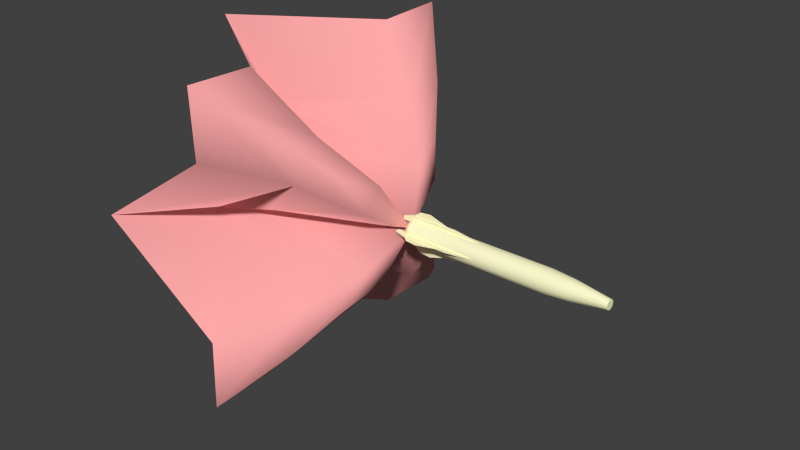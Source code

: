# Source: rocket.blend  (saved by Blender 2.66.1; exported with 4.5.12 LTS)
import bpy
from mathutils import Matrix  # noqa: F401  (used for matrix-valued properties, if any)

bpy.ops.wm.read_factory_settings(use_empty=True)
scene = bpy.context.scene
scene.name = 'Scene'

# ---- collections
col_collection_1 = bpy.data.collections.new('Collection 1'); scene.collection.children.link(col_collection_1)

# ---- materials (node trees are filled in below, after node groups)
mat_vis_textures_projectiles_rocket_rocketflare = bpy.data.materials.new('vis/textures/projectiles/rocket/rocketflare')
mat_vis_textures_projectiles_rocket_rocketflare.alpha_threshold = 0.0
mat_vis_textures_projectiles_rocket_rocketflare.use_transparent_shadow = False
mat_vis_textures_projectiles_rocket_rocketflare.diffuse_color = (1.0, 0.4, 0.4, 1.0)
mat_vis_textures_projectiles_rocket_rocketflare.roughness = 0.5
mat_vis_textures_projectiles_rocket_rocketflare.specular_intensity = 1.0
mat_vis_textures_projectiles_rocket_rocketflare.line_color = (0.0, 0.0, 0.0, 1.0)
mat_vis_textures_projectiles_rocket_rocketnade = bpy.data.materials.new('vis/textures/projectiles/rocket/rocketnade')
mat_vis_textures_projectiles_rocket_rocketnade.alpha_threshold = 0.0
mat_vis_textures_projectiles_rocket_rocketnade.use_transparent_shadow = False
mat_vis_textures_projectiles_rocket_rocketnade.diffuse_color = (1.0, 1.0, 0.6267, 1.0)
mat_vis_textures_projectiles_rocket_rocketnade.roughness = 0.5
mat_vis_textures_projectiles_rocket_rocketnade.specular_intensity = 1.0
mat_vis_textures_projectiles_rocket_rocketnade.line_color = (0.0, 0.0, 0.0, 1.0)

# ---- material node trees

# ---- world
world_world = bpy.data.worlds.new('World'); scene.world = world_world
world_world.color = (0.05088, 0.05088, 0.05088)
world_world.use_sun_shadow = False
world_world.sun_shadow_jitter_overblur = 0.0
world_world.cycles.sampling_method = 'MANUAL'
world_world.cycles.sample_map_resolution = 256

# ---- meshes
me_grenade_flare = bpy.data.meshes.new('grenade_flare')
me_grenade_flare.from_pydata([(0.3, -0.01925, -4.263), (0.198, -0.01925, -4.263), (0.198, 0.01925, -4.263), (0.3, 0.01925, -4.263), (0.1697, 0.1697, -4.05), (0.1188, 0.1188, -4.05), (0.04348, 0.1623, -4.05), (0.06212, 0.2318, -4.05), (0.2318, 0.06212, -4.05), (0.1623, 0.04348, -4.05), (0.2318, -0.06212, -4.05), (0.1623, -0.04348, -4.05), (0.1697, -0.1697, -4.05), (0.1188, -0.1188, -4.05), (0.06212, -0.2318, -4.05), (0.04348, -0.1623, -4.05), (-0.06212, -0.2318, -4.05), (-0.04348, -0.1623, -4.05), (-0.1697, -0.1697, -4.05), (-0.1188, -0.1188, -4.05), (-0.2318, -0.06212, -4.05), (-0.1623, -0.04348, -4.05), (-0.2318, 0.06212, -4.05), (-0.1623, 0.04348, -4.05), (-0.1697, 0.1697, -4.05), (-0.1188, 0.1188, -4.05), (-0.06212, 0.2318, -4.05), (-0.04348, 0.1623, -4.05), (0.1623, 0.04348, -3.87), (0.1623, -0.04348, -3.87), (0.1188, -0.1188, -3.87), (0.04348, -0.1623, -3.87), (-0.04348, -0.1623, -3.87), (-0.1188, -0.1188, -3.87), (-0.1623, -0.04348, -3.87), (-0.1623, 0.04348, -3.87), (-0.1188, 0.1188, -3.87), (-0.04348, 0.1623, -3.87), (0.04348, 0.1623, -3.87), (0.1188, 0.1188, -3.87), (0.03212, 0.1199, 1.193), (-0.03212, 0.1199, 1.193), (-0.08775, 0.08775, 1.193), (-0.1199, 0.03212, 1.193), (-0.1199, -0.03212, 1.193), (-0.08775, -0.08775, 1.193), (-0.03212, -0.1199, 1.193), (0.03212, -0.1199, 1.193), (0.08775, -0.08775, 1.193), (0.1199, -0.03212, 1.193), (0.1199, 0.03212, 1.193), (0.08775, 0.08775, 1.193), (0.3756, 0.003851, -2.952), (0.3756, -0.003851, -2.952), (0.5469, -0.003851, -3.496), (0.5469, 0.003851, -3.496), (0.5192, -0.003851, -3.791), (0.5192, 0.003851, -3.791), (0.01925, 0.3, -4.263), (0.01925, 0.198, -4.263), (-0.01925, 0.198, -4.263), (-0.01925, 0.3, -4.263), (-0.003851, 0.5469, -3.496), (-0.003851, 0.5192, -3.791), (-0.003851, 0.313, -4.055), (-0.003851, 0.3756, -2.952), (0.003851, 0.3756, -2.952), (0.003851, 0.313, -4.055), (0.003851, 0.5192, -3.791), (0.003851, 0.5469, -3.496), (-0.01925, -0.3, -4.263), (-0.01925, -0.198, -4.263), (0.01925, -0.198, -4.263), (0.01925, -0.3, -4.263), (0.003851, -0.5469, -3.496), (0.003851, -0.5192, -3.791), (0.003851, -0.313, -4.055), (0.003851, -0.3756, -2.952), (-0.003851, -0.3756, -2.952), (-0.003851, -0.313, -4.055), (-0.003851, -0.5192, -3.791), (-0.003851, -0.5469, -3.496), (-0.198, -0.01925, -4.05), (-0.198, -0.01925, -4.263), (-0.198, 0.01925, -4.263), (-0.198, 0.01925, -4.05), (-0.5469, -0.003851, -3.496), (-0.5192, -0.003851, -3.791), (-0.313, -0.003851, -4.055), (-0.3756, -0.003851, -2.952), (-0.3756, 0.003851, -2.952), (-0.313, 0.003851, -4.055), (-0.5192, 0.003851, -3.791), (-0.5469, 0.003851, -3.496), (0.198, 0.01925, -4.05), (0.198, -0.01925, -4.05), (0.2121, 0.2121, -3.96), (0.07765, 0.2898, -3.96), (0.2898, 0.07765, -3.96), (0.2898, -0.07765, -3.96), (0.2121, -0.2121, -3.96), (0.07765, -0.2898, -3.96), (-0.07765, -0.2898, -3.96), (-0.2121, -0.2121, -3.96), (-0.2898, -0.07765, -3.96), (-0.2898, 0.07765, -3.96), (-0.2121, 0.2121, -3.96), (-0.07765, 0.2898, -3.96), (0.313, -0.003851, -4.055), (0.313, 0.003851, -4.055), (0.01925, 0.2898, -2.12), (0.01925, 0.198, -4.05), (-0.01925, 0.2898, -2.12), (-0.01925, 0.3898, -2.802), (-0.01925, 0.3898, -3.993), (0.01925, 0.3898, -3.993), (0.01925, 0.3898, -2.802), (-0.01925, 0.198, -4.05), (-0.01925, -0.2898, -2.12), (-0.01925, -0.198, -4.05), (0.01925, -0.2898, -2.12), (0.01925, -0.3898, -2.802), (0.01925, -0.3898, -3.993), (-0.01925, -0.3898, -3.993), (-0.01925, -0.3898, -2.802), (0.01925, -0.198, -4.05), (-0.2898, 0.01925, -2.12), (-0.3, 0.01925, -4.263), (-0.2898, -0.01925, -2.12), (-0.3898, -0.01925, -2.802), (-0.3898, -0.01925, -3.993), (-0.3, -0.01925, -4.263), (-0.3898, 0.01925, -3.993), (-0.3898, 0.01925, -2.802), (0.2898, -0.01925, -2.12), (0.2898, 0.01925, -2.12), (0.3898, 0.01925, -2.802), (0.3898, 0.01925, -3.993), (0.3898, -0.01925, -3.993), (0.3898, -0.01925, -2.802), (0.2121, 0.2121, -0.294), (0.2898, 0.07765, -0.294), (0.2898, -0.07765, -0.294), (0.2121, -0.2121, -0.294), (0.07765, -0.2898, -0.294), (-0.07765, -0.2898, -0.294), (-0.2121, -0.2121, -0.294), (-0.2898, -0.07765, -0.294), (-0.2898, 0.07765, -0.294), (-0.2121, 0.2121, -0.294), (-0.07765, 0.2898, -0.294), (0.07765, 0.2898, -0.294), (0.06559, 0.2448, 0.2994), (0.1792, 0.1792, 0.2994), (-0.06559, 0.2448, 0.2994), (-0.1792, 0.1792, 0.2994), (-0.2448, 0.06559, 0.2994), (-0.2448, -0.06559, 0.2994), (-0.1792, -0.1792, 0.2994), (-0.06559, -0.2448, 0.2994), (0.06559, -0.2448, 0.2994), (0.1792, -0.1792, 0.2994), (0.2448, -0.06559, 0.2994), (0.2448, 0.06559, 0.2994), (-1.592, -1.592, -4.632), (-0.7276, -1.267, -4.375), (-1.267, -0.7276, -4.375), (-2.59, -2.59, -5.367), (-1.588, -2.421, -5.367), (-1.592, 1.592, -4.632), (-1.267, 0.7276, -4.375), (-0.7276, 1.267, -4.375), (1.592, 1.592, -4.632), (0.7276, 1.267, -4.375), (1.267, 0.7276, -4.375), (1.592, -1.592, -4.632), (0.7276, -1.267, -4.375), (1.588, -2.421, -5.367), (2.59, -2.59, -5.367), (-4.022, -4.022, -6.69), (-2.421, -1.588, -5.367), (-3.959, -2.256, -6.705), (-4.022, 4.022, -6.69), (-2.59, 2.59, -5.367), (-1.588, 2.421, -5.367), (-2.256, 3.959, -6.705), (-3.959, 2.256, -6.705), (-2.421, 1.588, -5.367), (4.022, 4.022, -6.69), (2.59, 2.59, -5.367), (2.421, 1.588, -5.367), (3.959, 2.256, -6.705), (2.256, 3.959, -6.705), (1.588, 2.421, -5.367), (4.022, -4.022, -6.69), (3.959, -2.256, -6.705), (2.421, -1.588, -5.367), (3.987, 0.0, -9.991), (2.044, 0.0, -8.367), (1.496, 0.0, -7.632), (0.0, 0.0, -4.044), (1.267, -0.7276, -4.375), (-9.504e-17, 3.987, -9.991), (0.0, 2.044, -8.367), (0.0, 1.496, -7.632), (-9.664e-17, -3.987, -9.991), (0.0, -2.044, -8.367), (-2.256, -3.959, -6.705), (0.0, -1.496, -7.632), (-3.987, 0.0, -9.991), (-2.044, 0.0, -8.367), (-1.496, 0.0, -7.632), (2.256, -3.959, -6.705)], [], [(0, 1, 2, 3), (4, 5, 6, 7), (8, 9, 5, 4), (10, 11, 9, 8), (12, 13, 11, 10), (14, 15, 13, 12), (16, 17, 15, 14), (18, 19, 17, 16), (20, 21, 19, 18), (22, 23, 21, 20), (24, 25, 23, 22), (26, 27, 25, 24), (7, 6, 27, 26), (52, 53, 54, 55), (55, 54, 56, 57), (58, 59, 60, 61), (62, 63, 64, 65), (66, 67, 68, 69), (70, 71, 72, 73), (74, 75, 76, 77), (78, 79, 80, 81), (82, 83, 84, 85), (86, 87, 88, 89), (90, 91, 92, 93), (94, 2, 1, 95), (96, 4, 7, 97), (98, 8, 4, 96), (99, 10, 8, 98), (100, 12, 10, 99), (101, 14, 12, 100), (102, 16, 14, 101), (103, 18, 16, 102), (104, 20, 18, 103), (105, 22, 20, 104), (106, 24, 22, 105), (107, 26, 24, 106), (97, 7, 26, 107), (5, 39, 38, 6), (9, 28, 39, 5), (11, 29, 28, 9), (13, 30, 29, 11), (15, 31, 30, 13), (17, 32, 31, 15), (19, 33, 32, 17), (21, 34, 33, 19), (23, 35, 34, 21), (25, 36, 35, 23), (27, 37, 36, 25), (6, 38, 37, 27), (57, 56, 108, 109), (110, 111, 59, 58), (112, 113, 114, 61), (58, 115, 116, 110), (61, 60, 117, 112), (118, 119, 71, 70), (120, 121, 122, 73), (70, 123, 124, 118), (73, 72, 125, 120), (126, 85, 84, 127), (128, 129, 130, 131), (127, 132, 133, 126), (131, 83, 82, 128), (1, 0, 134, 95), (135, 136, 137, 3), (0, 138, 139, 134), (3, 2, 94, 135), (96, 140, 141, 98), (98, 141, 142, 99), (99, 142, 143, 100), (100, 143, 144, 101), (101, 144, 145, 102), (102, 145, 146, 103), (103, 146, 147, 104), (104, 147, 148, 105), (105, 148, 149, 106), (106, 149, 150, 107), (107, 150, 151, 97), (97, 151, 140, 96), (151, 152, 153, 140), (150, 154, 152, 151), (149, 155, 154, 150), (148, 156, 155, 149), (147, 157, 156, 148), (146, 158, 157, 147), (145, 159, 158, 146), (144, 160, 159, 145), (143, 161, 160, 144), (142, 162, 161, 143), (141, 163, 162, 142), (140, 153, 163, 141), (40, 51, 153, 152), (163, 153, 51, 50), (162, 163, 50, 49), (161, 162, 49, 48), (160, 161, 48, 47), (159, 160, 47, 46), (158, 159, 46, 45), (157, 158, 45, 44), (156, 157, 44, 43), (155, 156, 43, 42), (154, 155, 42, 41), (152, 154, 41, 40), (55, 57, 109, 52), (53, 108, 56, 54), (117, 60, 59, 111), (63, 68, 67, 64), (118, 124, 121, 120), (73, 122, 123, 70), (122, 121, 124, 123), (77, 78, 81, 74), (74, 81, 80, 75), (127, 84, 83, 131), (89, 90, 93, 86), (86, 93, 92, 87), (134, 139, 136, 135), (138, 0, 3, 137), (137, 136, 139, 138), (110, 116, 113, 112), (61, 114, 115, 58), (114, 113, 116, 115), (65, 66, 69, 62), (62, 69, 68, 63), (125, 72, 71, 119), (75, 80, 79, 76), (126, 133, 129, 128), (131, 130, 132, 127), (130, 129, 133, 132), (87, 92, 91, 88), (40, 41, 42), (51, 40, 42), (51, 42, 43), (50, 51, 43), (50, 43, 44), (49, 50, 44), (49, 44, 45), (48, 49, 45), (48, 45, 46), (47, 48, 46), (36, 37, 38), (36, 38, 39), (35, 36, 39), (35, 39, 28), (34, 35, 28), (34, 28, 29), (33, 34, 29), (33, 29, 30), (32, 33, 30), (32, 30, 31), (164, 165, 166), (164, 167, 168, 165), (169, 170, 171), (172, 173, 174), (175, 176, 177, 178), (179, 167, 180, 181), (182, 183, 184, 185), (182, 186, 187, 183), (188, 189, 190, 191), (188, 192, 193, 189), (194, 195, 196, 178), (197, 198, 196, 195), (199, 200, 201), (202, 203, 193, 192), (204, 200, 173), (205, 206, 168, 207), (208, 165, 168, 206), (208, 206, 177, 176), (208, 200, 165), (209, 210, 187, 186), (211, 200, 170), (166, 200, 211), (167, 164, 166, 180), (171, 200, 204), (171, 184, 183, 169), (183, 187, 170, 169), (174, 200, 199), (174, 190, 189, 172), (189, 193, 173, 172), (178, 196, 201, 175), (178, 177, 212, 194), (181, 180, 210, 209), (207, 168, 167, 179), (185, 184, 203, 202), (191, 190, 198, 197), (201, 176, 175), (201, 196, 198, 199), (198, 190, 174, 199), (173, 193, 203, 204), (203, 184, 171, 204), (212, 177, 206, 205), (176, 200, 208), (170, 187, 210, 211), (210, 180, 166, 211), (200, 166, 165), (200, 171, 170), (200, 174, 173), (200, 176, 201)])
me_grenade_flare.polygons.foreach_set('use_smooth', [True] * 196)
me_grenade_flare.polygons.foreach_set('material_index', [1, 1, 1, 1, 1, 1, 1, 1, 1, 1, 1, 1, 1, 1, 1, 1, 1, 1, 1, 1, 1, 1, 1, 1, 1, 1, 1, 1, 1, 1, 1, 1, 1, 1, 1, 1, 1, 1, 1, 1, 1, 1, 1, 1, 1, 1, 1, 1, 1, 1, 1, 1, 1, 1, 1, 1, 1, 1, 1, 1, 1, 1, 1, 1, 1, 1, 1, 1, 1, 1, 1, 1, 1, 1, 1, 1, 1, 1, 1, 1, 1, 1, 1, 1, 1, 1, 1, 1, 1, 1, 1, 1, 1, 1, 1, 1, 1, 1, 1, 1, 1, 1, 1, 1, 1, 1, 1, 1, 1, 1, 1, 1, 1, 1, 1, 1, 1, 1, 1, 1, 1, 1, 1, 1, 1, 1, 1, 1, 1, 1, 1, 1, 1, 1, 1, 1, 1, 1, 1, 1, 1, 1, 1, 1, 1, 1, 1, 1, 0, 0, 0, 0, 0, 0, 0, 0, 0, 0, 0, 0, 0, 0, 0, 0, 0, 0, 0, 0, 0, 0, 0, 0, 0, 0, 0, 0, 0, 0, 0, 0, 0, 0, 0, 0, 0, 0, 0, 0, 0, 0, 0, 0, 0, 0, 0, 0])
_k = set([(0, 1), (0, 3), (0, 138), (1, 2), (1, 95), (2, 3), (2, 94), (3, 137), (4, 7), (4, 8), (5, 6), (5, 9), (6, 27), (7, 26), (8, 10), (9, 11), (10, 12), (11, 13), (12, 14), (13, 15), (14, 16), (15, 17), (16, 18), (17, 19), (18, 20), (19, 21), (20, 22), (21, 23), (22, 24), (23, 25), (24, 26), (25, 27), (28, 29), (28, 39), (29, 30), (30, 31), (31, 32), (32, 33), (33, 34), (34, 35), (35, 36), (36, 37), (37, 38), (38, 39), (40, 41), (40, 51), (41, 42), (42, 43), (43, 44), (44, 45), (45, 46), (46, 47), (47, 48), (48, 49), (49, 50), (50, 51), (52, 53), (52, 55), (52, 109), (53, 54), (53, 108), (54, 56), (55, 57), (56, 57), (56, 108), (57, 109), (58, 59), (58, 61), (58, 115), (59, 60), (59, 111), (60, 61), (60, 117), (61, 114), (62, 63), (62, 65), (63, 64), (63, 68), (64, 65), (64, 67), (65, 66), (66, 67), (66, 69), (67, 68), (68, 69), (70, 71), (70, 73), (70, 123), (71, 72), (71, 119), (72, 73), (72, 125), (73, 122), (74, 75), (74, 77), (75, 76), (75, 80), (76, 77), (76, 79), (77, 78), (78, 79), (78, 81), (79, 80), (80, 81), (82, 83), (82, 85), (82, 128), (83, 84), (83, 131), (84, 85), (84, 127), (85, 126), (86, 87), (86, 89), (87, 88), (87, 92), (88, 89), (88, 91), (89, 90), (90, 91), (90, 93), (91, 92), (92, 93), (94, 95), (94, 135), (95, 134), (96, 97), (96, 98), (97, 107), (98, 99), (99, 100), (100, 101), (101, 102), (102, 103), (103, 104), (104, 105), (105, 106), (106, 107), (108, 109), (110, 111), (110, 112), (110, 116), (111, 117), (112, 113), (112, 117), (113, 114), (115, 116), (118, 119), (118, 120), (118, 124), (119, 125), (120, 121), (120, 125), (121, 122), (123, 124), (126, 128), (126, 133), (127, 131), (127, 132), (128, 129), (129, 130), (130, 131), (132, 133), (134, 135), (134, 139), (135, 136), (136, 137), (138, 139), (179, 181), (179, 207), (181, 209), (182, 185), (182, 186), (185, 202), (186, 209), (188, 191), (188, 192), (191, 197), (192, 202), (194, 195), (194, 212), (195, 197), (205, 207), (205, 212)])
me_grenade_flare.attributes.new('sharp_edge', 'BOOLEAN', 'EDGE').data.foreach_set('value', [ (min(e.vertices), max(e.vertices)) in _k for e in me_grenade_flare.edges])
_uv = me_grenade_flare.uv_layers.new(name='UVMap')
_uv.uv.foreach_set('vector', [0.7651, 0.007021, 0.7954, 0.006068, 0.7949, 0.01903, 0.7649, 0.01603, 0.8901, 0.9406, 0.8994, 0.9313, 0.9131, 0.9392, 0.9097, 0.9519, 0.8787, 0.9209, 0.8914, 0.9175, 0.8994, 0.9313, 0.8901, 0.9406, 0.8787, 0.8982, 0.8914, 0.9016, 0.8914, 0.9175, 0.8787, 0.9209, 0.8901, 0.8786, 0.8994, 0.8879, 0.8914, 0.9016, 0.8787, 0.8982, 0.9097, 0.8673, 0.9131, 0.88, 0.8994, 0.8879, 0.8901, 0.8786, 0.9324, 0.8673, 0.929, 0.88, 0.9131, 0.88, 0.9097, 0.8673, 0.952, 0.8786, 0.9427, 0.8879, 0.929, 0.88, 0.9324, 0.8673, 0.9634, 0.8982, 0.9507, 0.9016, 0.9427, 0.8879, 0.952, 0.8786, 0.9634, 0.9209, 0.9507, 0.9175, 0.9507, 0.9016, 0.9634, 0.8982, 0.952, 0.9406, 0.9427, 0.9313, 0.9507, 0.9175, 0.9634, 0.9209, 0.9324, 0.9519, 0.929, 0.9392, 0.9427, 0.9313, 0.952, 0.9406, 0.9097, 0.9519, 0.9131, 0.9392, 0.929, 0.9392, 0.9324, 0.9519, 0.4364, 0.02009, 0.4364, 0.01862, 0.5451, 0.0189, 0.5451, 0.01987, 0.5451, 0.01987, 0.5451, 0.0189, 0.5451, 0.01987, 0.5452, 0.0212, 0.7651, 0.007021, 0.7954, 0.006068, 0.7949, 0.01903, 0.7649, 0.01603, 0.08943, 0.3585, 0.08414, 0.415, 0.0446, 0.4658, 0.0566, 0.2542, 0.05267, 0.7836, 0.04067, 0.9951, 0.0802, 0.9444, 0.0855, 0.8878, 0.7651, 0.007021, 0.7954, 0.006068, 0.7949, 0.01903, 0.7649, 0.01603, 0.08943, 0.3585, 0.08414, 0.415, 0.0446, 0.4658, 0.0566, 0.2542, 0.05267, 0.7836, 0.04067, 0.9951, 0.0802, 0.9444, 0.0855, 0.8878, 0.8715, 0.02298, 0.7949, 0.01903, 0.7954, 0.006068, 0.8722, 0.009152, 0.08943, 0.3585, 0.08414, 0.415, 0.0446, 0.4658, 0.0566, 0.2542, 0.05267, 0.7836, 0.04067, 0.9951, 0.0802, 0.9444, 0.0855, 0.8878, 0.8715, 0.02298, 0.7949, 0.01903, 0.7954, 0.006068, 0.8722, 0.009152, 0.8751, 0.9555, 0.8901, 0.9406, 0.9097, 0.9519, 0.9042, 0.9723, 0.8583, 0.9264, 0.8787, 0.9209, 0.8901, 0.9406, 0.8751, 0.9555, 0.8583, 0.8928, 0.8787, 0.8982, 0.8787, 0.9209, 0.8583, 0.9264, 0.8751, 0.8637, 0.8901, 0.8786, 0.8787, 0.8982, 0.8583, 0.8928, 0.9042, 0.8468, 0.9097, 0.8673, 0.8901, 0.8786, 0.8751, 0.8637, 0.9379, 0.8468, 0.9324, 0.8673, 0.9097, 0.8673, 0.9042, 0.8468, 0.967, 0.8637, 0.952, 0.8786, 0.9324, 0.8673, 0.9379, 0.8468, 0.9838, 0.8928, 0.9634, 0.8982, 0.952, 0.8786, 0.967, 0.8637, 0.9838, 0.9264, 0.9634, 0.9209, 0.9634, 0.8982, 0.9838, 0.8928, 0.967, 0.9555, 0.952, 0.9406, 0.9634, 0.9209, 0.9838, 0.9264, 0.9379, 0.9723, 0.9324, 0.9519, 0.952, 0.9406, 0.967, 0.9555, 0.9042, 0.9723, 0.9097, 0.9519, 0.9324, 0.9519, 0.9379, 0.9723, 0.5609, 0.9966, 0.5609, 0.9621, 0.5775, 0.9621, 0.5775, 0.9966, 0.5442, 0.9966, 0.5442, 0.9621, 0.5609, 0.9621, 0.5609, 0.9966, 0.5275, 0.9966, 0.5275, 0.9621, 0.5442, 0.9621, 0.5442, 0.9966, 0.5108, 0.9966, 0.5108, 0.9621, 0.5275, 0.9621, 0.5275, 0.9966, 0.4942, 0.9966, 0.4942, 0.9621, 0.5108, 0.9621, 0.5108, 0.9966, 0.4775, 0.9966, 0.4775, 0.9621, 0.4942, 0.9621, 0.4942, 0.9966, 0.6609, 0.9966, 0.6609, 0.9621, 0.6776, 0.9621, 0.6776, 0.9966, 0.6442, 0.9966, 0.6442, 0.9621, 0.6609, 0.9621, 0.6609, 0.9966, 0.6276, 0.9966, 0.6276, 0.9621, 0.6442, 0.9621, 0.6442, 0.9966, 0.6109, 0.9966, 0.6109, 0.9621, 0.6276, 0.9621, 0.6276, 0.9966, 0.5942, 0.9966, 0.5942, 0.9621, 0.6109, 0.9621, 0.6109, 0.9966, 0.5775, 0.9966, 0.5775, 0.9621, 0.5942, 0.9621, 0.5942, 0.9966, 0.5452, 0.0212, 0.5451, 0.01987, 0.6539, 0.01862, 0.6539, 0.02112, 0.02189, 0.9991, 0.004281, 0.6287, 0.004547, 0.5877, 0.0239, 0.5878, 0.02372, 0.166, 0.04191, 0.297, 0.04031, 0.5256, 0.02278, 0.5773, 0.0239, 0.5878, 0.04105, 0.6397, 0.04101, 0.8683, 0.02189, 0.9991, 0.02278, 0.5773, 0.003434, 0.5773, 0.003461, 0.5363, 0.02372, 0.166, 0.02189, 0.9991, 0.004281, 0.6287, 0.004547, 0.5877, 0.0239, 0.5878, 0.02372, 0.166, 0.04191, 0.297, 0.04031, 0.5256, 0.02278, 0.5773, 0.0239, 0.5878, 0.04105, 0.6397, 0.04101, 0.8683, 0.02189, 0.9991, 0.02278, 0.5773, 0.003434, 0.5773, 0.003461, 0.5363, 0.02372, 0.166, 0.02189, 0.9991, 0.004281, 0.6287, 0.004547, 0.5877, 0.0239, 0.5878, 0.02372, 0.166, 0.04191, 0.297, 0.04031, 0.5256, 0.02278, 0.5773, 0.0239, 0.5878, 0.04105, 0.6397, 0.04101, 0.8683, 0.02189, 0.9991, 0.02278, 0.5773, 0.003434, 0.5773, 0.003461, 0.5363, 0.02372, 0.166, 0.004547, 0.5877, 0.0239, 0.5878, 0.02189, 0.9991, 0.004281, 0.6287, 0.02372, 0.166, 0.04191, 0.297, 0.04031, 0.5256, 0.02278, 0.5773, 0.0239, 0.5878, 0.04105, 0.6397, 0.04101, 0.8683, 0.02189, 0.9991, 0.02278, 0.5773, 0.003434, 0.5773, 0.003461, 0.5363, 0.02372, 0.166, 0.7371, 0.9666, 0.1947, 0.422, 0.2184, 0.3996, 0.7601, 0.9435, 0.7601, 0.9435, 0.2184, 0.3996, 0.2419, 0.3773, 0.783, 0.9204, 0.783, 0.9204, 0.2419, 0.3773, 0.2651, 0.3551, 0.8058, 0.8973, 0.8058, 0.8973, 0.2651, 0.3551, 0.2879, 0.3328, 0.8286, 0.8742, 0.8286, 0.8742, 0.2879, 0.3328, 0.3106, 0.3103, 0.8514, 0.8512, 0.8514, 0.8512, 0.3106, 0.3103, 0.333, 0.2877, 0.8745, 0.8284, 0.8745, 0.8284, 0.333, 0.2877, 0.3554, 0.2648, 0.8976, 0.8056, 0.8976, 0.8056, 0.3554, 0.2648, 0.3776, 0.2416, 0.9207, 0.7827, 0.9207, 0.7827, 0.3776, 0.2416, 0.3999, 0.2182, 0.9438, 0.7598, 0.9438, 0.7598, 0.3999, 0.2182, 0.4222, 0.1944, 0.9668, 0.7368, 0.9668, 0.7368, 0.4222, 0.1944, 0.4448, 0.1704, 0.9899, 0.7138, 0.714, 0.9896, 0.1706, 0.4446, 0.1947, 0.422, 0.7371, 0.9666, 0.1706, 0.4446, 0.08943, 0.3266, 0.1156, 0.3122, 0.1947, 0.422, 0.4222, 0.1944, 0.3124, 0.1154, 0.3269, 0.08918, 0.4448, 0.1704, 0.3999, 0.2182, 0.297, 0.1399, 0.3124, 0.1154, 0.4222, 0.1944, 0.3776, 0.2416, 0.2805, 0.163, 0.297, 0.1399, 0.3999, 0.2182, 0.3554, 0.2648, 0.2631, 0.1849, 0.2805, 0.163, 0.3776, 0.2416, 0.333, 0.2877, 0.2449, 0.2057, 0.2631, 0.1849, 0.3554, 0.2648, 0.3106, 0.3103, 0.2259, 0.2257, 0.2449, 0.2057, 0.333, 0.2877, 0.2879, 0.3328, 0.206, 0.2447, 0.2259, 0.2257, 0.3106, 0.3103, 0.2651, 0.3551, 0.1851, 0.2629, 0.206, 0.2447, 0.2879, 0.3328, 0.2419, 0.3773, 0.1632, 0.2802, 0.1851, 0.2629, 0.2651, 0.3551, 0.2184, 0.3996, 0.1401, 0.2967, 0.1632, 0.2802, 0.2419, 0.3773, 0.1947, 0.422, 0.1156, 0.3122, 0.1401, 0.2967, 0.2184, 0.3996, 0.01339, 0.1346, 0.02677, 0.1287, 0.1156, 0.3122, 0.08943, 0.3266, 0.1401, 0.2967, 0.1156, 0.3122, 0.02677, 0.1287, 0.03963, 0.1218, 0.1632, 0.2802, 0.1401, 0.2967, 0.03963, 0.1218, 0.05188, 0.1139, 0.1851, 0.2629, 0.1632, 0.2802, 0.05188, 0.1139, 0.06355, 0.1051, 0.206, 0.2447, 0.1851, 0.2629, 0.06355, 0.1051, 0.07464, 0.0954, 0.2259, 0.2257, 0.206, 0.2447, 0.07464, 0.0954, 0.08514, 0.08489, 0.2449, 0.2057, 0.2259, 0.2257, 0.08514, 0.08489, 0.09565, 0.07438, 0.2631, 0.1849, 0.2449, 0.2057, 0.09565, 0.07438, 0.1053, 0.0633, 0.2805, 0.163, 0.2631, 0.1849, 0.1053, 0.0633, 0.1141, 0.05163, 0.297, 0.1399, 0.2805, 0.163, 0.1141, 0.05163, 0.122, 0.03937, 0.3124, 0.1154, 0.297, 0.1399, 0.122, 0.03937, 0.1289, 0.02652, 0.3269, 0.08918, 0.3124, 0.1154, 0.1289, 0.02652, 0.1349, 0.01314, 0.08943, 0.3585, 0.08414, 0.415, 0.0446, 0.4658, 0.0566, 0.2542, 0.05267, 0.7836, 0.04067, 0.9951, 0.0802, 0.9444, 0.0855, 0.8878, 0.8715, 0.02298, 0.7949, 0.01903, 0.7954, 0.006068, 0.8722, 0.009152, 0.5452, 0.0212, 0.5451, 0.01987, 0.6539, 0.01862, 0.6539, 0.02112, 0.4218, 0.006068, 0.5153, 0.005957, 0.5152, 0.01176, 0.4218, 0.01129, 0.7649, 0.01603, 0.7053, 0.01371, 0.7053, 0.007187, 0.7651, 0.007021, 0.7053, 0.01371, 0.5152, 0.01176, 0.5153, 0.005957, 0.7053, 0.007187, 0.4364, 0.02009, 0.4364, 0.01862, 0.5451, 0.0189, 0.5451, 0.01987, 0.5451, 0.01987, 0.5451, 0.0189, 0.5451, 0.01987, 0.5452, 0.0212, 0.7651, 0.007021, 0.7954, 0.006068, 0.7949, 0.01903, 0.7649, 0.01603, 0.4364, 0.02009, 0.4364, 0.01862, 0.5451, 0.0189, 0.5451, 0.01987, 0.5451, 0.01987, 0.5451, 0.0189, 0.5451, 0.01987, 0.5452, 0.0212, 0.4218, 0.006068, 0.5153, 0.005957, 0.5152, 0.01176, 0.4218, 0.01129, 0.7053, 0.007187, 0.7651, 0.007021, 0.7649, 0.01603, 0.7053, 0.01371, 0.7053, 0.01371, 0.5152, 0.01176, 0.5153, 0.005957, 0.7053, 0.007187, 0.4218, 0.006068, 0.5153, 0.005957, 0.5152, 0.01176, 0.4218, 0.01129, 0.7649, 0.01603, 0.7053, 0.01371, 0.7053, 0.007187, 0.7651, 0.007021, 0.7053, 0.01371, 0.5152, 0.01176, 0.5153, 0.005957, 0.7053, 0.007187, 0.4364, 0.02009, 0.4364, 0.01862, 0.5451, 0.0189, 0.5451, 0.01987, 0.5451, 0.01987, 0.5451, 0.0189, 0.5451, 0.01987, 0.5452, 0.0212, 0.8715, 0.02298, 0.7949, 0.01903, 0.7954, 0.006068, 0.8722, 0.009152, 0.5452, 0.0212, 0.5451, 0.01987, 0.6539, 0.01862, 0.6539, 0.02112, 0.4218, 0.006068, 0.5153, 0.005957, 0.5152, 0.01176, 0.4218, 0.01129, 0.7649, 0.01603, 0.7053, 0.01371, 0.7053, 0.007187, 0.7651, 0.007021, 0.7053, 0.01371, 0.5152, 0.01176, 0.5153, 0.005957, 0.7053, 0.007187, 0.5452, 0.0212, 0.5451, 0.01987, 0.6539, 0.01862, 0.6539, 0.02112, 0.8237, 0.9817, 0.8113, 0.9817, 0.8007, 0.9756, 0.8343, 0.9756, 0.8237, 0.9817, 0.8007, 0.9756, 0.8343, 0.9756, 0.8007, 0.9756, 0.7945, 0.9649, 0.8405, 0.9649, 0.8343, 0.9756, 0.7945, 0.9649, 0.8405, 0.9649, 0.7945, 0.9649, 0.7945, 0.9526, 0.8405, 0.9526, 0.8405, 0.9649, 0.7945, 0.9526, 0.8405, 0.9526, 0.7945, 0.9526, 0.8007, 0.9419, 0.8343, 0.9419, 0.8405, 0.9526, 0.8007, 0.9419, 0.8343, 0.9419, 0.8007, 0.9419, 0.8113, 0.9357, 0.8237, 0.9357, 0.8343, 0.9419, 0.8113, 0.9357, 0.9839, 0.8332, 0.9694, 0.8415, 0.9528, 0.8415, 0.9839, 0.8332, 0.9528, 0.8415, 0.9383, 0.8332, 0.9922, 0.8188, 0.9839, 0.8332, 0.9383, 0.8332, 0.9922, 0.8188, 0.9383, 0.8332, 0.93, 0.8188, 0.9922, 0.8021, 0.9922, 0.8188, 0.93, 0.8188, 0.9922, 0.8021, 0.93, 0.8188, 0.93, 0.8021, 0.9839, 0.7877, 0.9922, 0.8021, 0.93, 0.8021, 0.9839, 0.7877, 0.93, 0.8021, 0.9383, 0.7877, 0.9694, 0.7793, 0.9839, 0.7877, 0.9383, 0.7877, 0.9694, 0.7793, 0.9383, 0.7877, 0.9528, 0.7793, 0.2966, 0.2965, 0.385, 0.3563, 0.3565, 0.3848, 0.2966, 0.2965, 0.1813, 0.1813, 0.2644, 0.1971, 0.385, 0.3563, 0.2968, 0.7031, 0.3566, 0.6148, 0.385, 0.6433, 0.7032, 0.7031, 0.615, 0.6433, 0.6434, 0.6148, 0.7034, 0.2964, 0.6151, 0.3563, 0.7357, 0.1971, 0.8187, 0.1812, 0.01, 0.009998, 0.1813, 0.1813, 0.1972, 0.2643, 0.0177, 0.2252, 0.01, 0.99, 0.1814, 0.8186, 0.2645, 0.8026, 0.2252, 0.9823, 0.01, 0.99, 0.0177, 0.7748, 0.1973, 0.7355, 0.1814, 0.8186, 0.99, 0.99, 0.8186, 0.8185, 0.8026, 0.7354, 0.9823, 0.7748, 0.99, 0.99, 0.7748, 0.9823, 0.7356, 0.8026, 0.8186, 0.8185, 0.99, 0.009998, 0.9823, 0.2252, 0.8029, 0.2642, 0.8187, 0.1812, 0.9857, 0.5, 0.8425, 0.4998, 0.8029, 0.2642, 0.9823, 0.2252, 0.7893, 0.4997, 0.5, 0.4998, 0.6436, 0.3847, 0.5, 0.9857, 0.5, 0.8424, 0.7356, 0.8026, 0.7748, 0.9823, 0.5, 0.7892, 0.5, 0.4998, 0.615, 0.6433, 0.5, 0.01428, 0.5, 0.1574, 0.2644, 0.1971, 0.2252, 0.01769, 0.5, 0.2106, 0.385, 0.3563, 0.2644, 0.1971, 0.5, 0.1574, 0.5, 0.2106, 0.5, 0.1574, 0.7357, 0.1971, 0.6151, 0.3563, 0.5, 0.2106, 0.5, 0.4998, 0.385, 0.3563, 0.01428, 0.5, 0.1575, 0.4999, 0.1973, 0.7355, 0.0177, 0.7748, 0.2107, 0.4998, 0.5, 0.4998, 0.3566, 0.6148, 0.3565, 0.3848, 0.5, 0.4998, 0.2107, 0.4998, 0.1813, 0.1813, 0.2966, 0.2965, 0.3565, 0.3848, 0.1972, 0.2643, 0.385, 0.6433, 0.5, 0.4998, 0.5, 0.7892, 0.385, 0.6433, 0.2645, 0.8026, 0.1814, 0.8186, 0.2968, 0.7031, 0.1814, 0.8186, 0.1973, 0.7355, 0.3566, 0.6148, 0.2968, 0.7031, 0.6434, 0.6148, 0.5, 0.4998, 0.7893, 0.4997, 0.6434, 0.6148, 0.8026, 0.7354, 0.8186, 0.8185, 0.7032, 0.7031, 0.8186, 0.8185, 0.7356, 0.8026, 0.615, 0.6433, 0.7032, 0.7031, 0.8187, 0.1812, 0.8029, 0.2642, 0.6436, 0.3847, 0.7034, 0.2964, 0.8187, 0.1812, 0.7357, 0.1971, 0.7748, 0.01769, 0.99, 0.009998, 0.0177, 0.2252, 0.1972, 0.2643, 0.1575, 0.4999, 0.01428, 0.5, 0.2252, 0.01769, 0.2644, 0.1971, 0.1813, 0.1813, 0.01, 0.009998, 0.2252, 0.9823, 0.2645, 0.8026, 0.5, 0.8424, 0.5, 0.9857, 0.9823, 0.7748, 0.8026, 0.7354, 0.8425, 0.4998, 0.9857, 0.5, 0.6436, 0.3847, 0.6151, 0.3563, 0.7034, 0.2964, 0.6436, 0.3847, 0.8029, 0.2642, 0.8425, 0.4998, 0.7893, 0.4997, 0.8425, 0.4998, 0.8026, 0.7354, 0.6434, 0.6148, 0.7893, 0.4997, 0.615, 0.6433, 0.7356, 0.8026, 0.5, 0.8424, 0.5, 0.7892, 0.5, 0.8424, 0.2645, 0.8026, 0.385, 0.6433, 0.5, 0.7892, 0.7748, 0.01769, 0.7357, 0.1971, 0.5, 0.1574, 0.5, 0.01428, 0.6151, 0.3563, 0.5, 0.4998, 0.5, 0.2106, 0.3566, 0.6148, 0.1973, 0.7355, 0.1575, 0.4999, 0.2107, 0.4998, 0.1575, 0.4999, 0.1972, 0.2643, 0.3565, 0.3848, 0.2107, 0.4998, 0.5, 0.4998, 0.3565, 0.3848, 0.385, 0.3563, 0.5, 0.4998, 0.385, 0.6433, 0.3566, 0.6148, 0.5, 0.4998, 0.6434, 0.6148, 0.615, 0.6433, 0.5, 0.4998, 0.6151, 0.3563, 0.6436, 0.3847])
me_grenade_flare.materials.append(mat_vis_textures_projectiles_rocket_rocketflare)
me_grenade_flare.materials.append(mat_vis_textures_projectiles_rocket_rocketnade)
me_grenade_flare.use_remesh_preserve_volume = False
me_grenade_flare.use_remesh_preserve_attributes = False
me_grenade_flare.use_mirror_vertex_groups = False
me_grenade_flare.update()
arm_armature = bpy.data.armatures.new('Armature')  # bones are not reproduced

# ---- objects
ob_armature = bpy.data.objects.new('Armature', arm_armature)
ob_rocketstrong = bpy.data.objects.new('rocketstrong', me_grenade_flare)

# ---- transforms, parenting, visibility, modifiers, constraints
ob_armature.location = (0.0, 0.0, 0.0)
ob_armature.rotation_euler = (1.571, 2.22e-16, 1.571)
ob_armature.show_in_front = True
ob_armature.lineart.crease_threshold = 0.0
ob_rocketstrong.location = (0.0, 0.0, 0.0)
ob_rocketstrong.rotation_euler = (1.571, 0.0, 1.571)
ob_rocketstrong.scale = (2.0, 2.0, 2.0)
ob_rocketstrong.lineart.crease_threshold = 0.0
_vg = ob_rocketstrong.vertex_groups.new(name='main')
_vg.add([0, 1, 2, 3, 4, 5, 6, 7, 8, 9, 10, 11, 12, 13, 14, 15, 16, 17, 18, 19, 20, 21, 22, 23, 24, 25, 26, 27, 28, 29, 30, 31, 32, 33, 34, 35, 36, 37, 38, 39, 40, 41, 42, 43, 44, 45, 46, 47, 48, 49, 50, 51, 52, 53, 54, 55, 56, 57, 58, 59, 60, 61, 62, 63, 64, 65, 66, 67, 68, 69, 70, 71, 72, 73, 74, 75, 76, 77, 78, 79, 80, 81, 82, 83, 84, 85, 86, 87, 88, 89, 90, 91, 92, 93, 94, 95, 96, 97, 98, 99, 100, 101, 102, 103, 104, 105, 106, 107, 108, 109, 110, 111, 112, 113, 114, 115, 116, 117, 118, 119, 120, 121, 122, 123, 124, 125, 126, 127, 128, 129, 130, 131, 132, 133, 134, 135, 136, 137, 138, 139, 140, 141, 142, 143, 144, 145, 146, 147, 148, 149, 150, 151, 152, 153, 154, 155, 156, 157, 158, 159, 160, 161, 162, 163, 164, 165, 166, 167, 168, 169, 170, 171, 172, 173, 174, 175, 176, 177, 178, 179, 180, 181, 182, 183, 184, 185, 186, 187, 188, 189, 190, 191, 192, 193, 194, 195, 196, 197, 198, 199, 200, 201, 202, 203, 204, 205, 206, 207, 208, 209, 210, 211, 212], 1.0, 'REPLACE')
_m = ob_rocketstrong.modifiers.new('EdgeSplit', 'EDGE_SPLIT')
_m.use_edge_angle = False
_m = ob_rocketstrong.modifiers.new('Armature', 'ARMATURE')
_m.object = ob_armature
_m.use_bone_envelopes = True

# ---- collection membership
col_collection_1.objects.link(ob_armature)
col_collection_1.objects.link(ob_rocketstrong)

# ---- scene / render settings (as saved in the file)
scene.frame_start = 1; scene.frame_end = 250; scene.frame_set(0)
scene.render.engine = 'BLENDER_EEVEE_NEXT'
scene.render.image_settings.color_mode = 'RGB'
scene.render.image_settings.compression = 90
scene.render.resolution_percentage = 50
scene.render.dither_intensity = 0.0
scene.render.bake_margin = 2
scene.render.bake_bias = 0.0
scene.cycles.use_denoising = False
scene.cycles.samples = 10
scene.cycles.sampling_pattern = 'TABULATED_SOBOL'
scene.cycles.light_sampling_threshold = 0.0
scene.cycles.use_adaptive_sampling = False
scene.cycles.use_light_tree = False
scene.cycles.blur_glossy = 0.0
scene.cycles.volume_bounces = 1
scene.cycles.pixel_filter_type = 'GAUSSIAN'
scene.cycles.sample_clamp_indirect = 0.0
scene.view_settings.view_transform = 'Standard'
bpy.context.view_layer.update()

# ---- added for rendering (the .blend has no active camera and no usable light): camera, sun
cam_auto = bpy.data.cameras.new('AutoCamera')
cam_auto.lens = 50.0
cam_auto.sensor_width = 36.0
cam_auto.clip_end = 1000.0
ob_auto_camera = bpy.data.objects.new('AutoCamera', cam_auto)
scene.collection.objects.link(ob_auto_camera)
ob_auto_camera.location = (20.7212, -35.4231, 23.6154)
ob_auto_camera.rotation_euler = (1.09748, -7.21219e-08, 0.694738)
scene.camera = ob_auto_camera
light_auto_sun = bpy.data.lights.new('AutoSun', 'SUN')
light_auto_sun.energy = 3.0
light_auto_sun.angle = 0.0523599
ob_auto_sun = bpy.data.objects.new('AutoSun', light_auto_sun)
scene.collection.objects.link(ob_auto_sun)
ob_auto_sun.rotation_euler = (0.872665, 0.174533, 0.523599)
bpy.context.view_layer.update()
